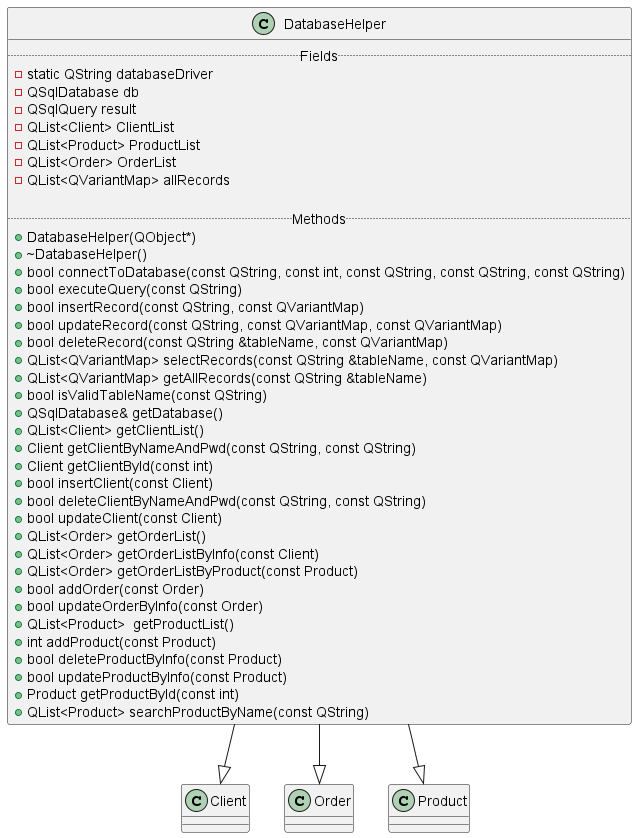

The diagram above was rendered by PlantUML. Its source (embedded in the PNG):
@startuml

' class SearchLine {
'     .. Fields ..
'     - Ui::SearchLine *ui

'     .. Methods ..
'     + SearchLine(QWidget *)
'     + ~SearchLine()
'     + void returnPressed()
'     - void on_searchButton_clicked()
' }

' class TcpSocket {
'     .. Fields ..
'     - QMutex mutex

'     .. Methods ..
'     + TcpSocket(QObject *)
'     + void sendMessageToServer(QByteArray)
'     + void receivedMessage()
'     + void sendAByteArray(const QByteArray)
' }

' class MainWindow {
'     .. Fields ..
'     - Ui::MainWindow *ui
'     - Carousel *carousel
'     - SearchLine *searchLine
'     - QPoint m_dragPosition
'     - bool isLogging
'     - bool isLogged
'     - Login *loginWindow
'     - Client curClient
'     - QString curAvatar
'     - QList<Product> resultProducts
'     - QList<Product> allProducts
'     - QList<Product> pickedProducts
'     - int sortBtn1Clicks
'     - int sortBtn2Clicks
'     - bool echoMode
'     - Product curProduct
'     - int theme
'     - QList<Order> toPayOrders
'     - QList<Order> productsInCart
'     - QStandardItemModel *model
'     - Order curOrder
'     - stack<int> lastTab
'     - TcpSocket *socket

'     .. Methods ..
'     + explicit MainWindow(QWidget*)
'     + ~MainWindow()
'     # void paintEvent(QPaintEvent*)
'     # void mouseMoveEvent(QMouseEvent*)
'     # void mousePressEvent(QMouseEvent*)
'     + void loginSuccessfully()
'     + void signinSuccessfully()
'     - void dealMessage(const QByteArray)
'     - void on_minimizeButton_clicked()
'     - void on_closeButton_clicked()
'     - void on_loginButton_clicked()
'     - void loginNow(const QString, const QString)
'     - void signinNow(const QString, const QString)
'     - void on_profileButton_clicked()
'     - void on_tabWidget_tabBarClicked(int)
'     - void on_saveButton_clicked()
'     - void on_sendButton_clicked()
'     - void on_themeButton_clicked()
'     - void on_shoppingRecordButton_clicked()
'     - void on_refreshButton_clicked()
'     - void on_searchButton_clicked()
'     - void on_supportButton_clicked()
'     - void show_commodity()
'     - void on_spinBox_valueChanged(int)
'     - void on_returnButton_clicked()
'     - void on_iconButton_clicked()
'     - void on_homeButton_clicked()
'     - void on_purchaseButton_clicked()
'     - void on_payButton_clicked()
'     - void on_shoppingCartButton_clicked()
'     - void on_addToCartButton_clicked()
'     - void on_purchaseButton2_clicked()
'     - void on_clearButton_clicked()
'     - void on_avatarButton_clicked()
'     - void on_withDrawButton_clicked()
'     - void on_sortButton1_clicked()
'     - void on_sortButton2_clicked()
'     - void on_historyButton_clicked()
'     - void on_echoModePushButton_clicked()
'     - void init()
'     - void setConnections()
'     - void initCartAndHistory()
' }

' class Login {
'     .. Fields ..
'     - Ui::Login *ui
'     - static bool isLogging

'     .. Methods ..
'     + Login(QWidget *)
'     + ~Login()
'     + void loginNow(const QString, const QString)
'     + void signinNow(const QString, const QString)
'     + void loginSuccessfully()
'     + void signinSuccessfully()
'     - void on_loginButton_clicked()
'     - void on_signinButton_clicked()
' }

' class Carousel {
'     .. Fields ..
'     + Carousel(const QVector<QString>, QWidget *)
'     + int maxImages 
'     - const int width
'     - const int height
'     - QVector<QPixmap> images
'     - ClickableLabel *imageLabel
'     - QPushButton *nextButton
'     - QPushButton *prevButton
'     - QVector<QPushButton *> dots
'     - QTimer *timer
'     - int currentImageIndex

'     .. Methods ..
'     + void imageClicked(const int)
'     - void nextImage()
'     - void prevImage()
'     - void jumpToImage(int)
'     - void updateDots()
' }

' class ClickableLabel {
'     .. Methods ..
'     + ClickableLabel(QWidget *)
'     # void mousePressEvent(QMouseEvent *)
'     + void clicked()
' }

' class Client {
'     .. Fields ..
'     - QString clientName
'     - int clientId
'     - QString clientPhone
'     - QDateTime clientSignTime
'     - QString clientPwd
'     - int clientBought
'     - QString clientImage
'     - QString clientAddress

'     .. Methods ..
'     + Client()
'     + Client(QString, int, QString, QDateTime, QString, int, QString)
'     + static QJsonObject toJsonObject(const Client)
'     + static Client fromJsonObject(const QJsonObject)
'     + void setClientName(QString clientName)
'     + void setClientId(int clientId)
'     + void setClientPhone(QString clientPhone)
'     + void setClientSignTime(QDateTime clientSignTime)
'     + void setClientPwd(QString clientPwd)
'     + void setClientBought(int clientBought)
'     + void setClientImage(QString clientImage)
'     + void setClientAddress(QString clientAddress)

'     + QString getClientName() const
'     + int getClientId() const
'     + QString getClientPhone() const
'     + QDateTime getClientSignTime() const;
'     + QString getClientPwd() const
'     + int getClientBought() const
'     + QString getClientImage() const
'     + QString getClientAddress() const
' }

' class Order {
'     .. Fields ..
'     - int orderId
'     - QString orderProductName
'     - int orderProductNum
'     - QString orderProductStyle
'     - int orderProductId
'     - QString orderProductImage
'     - QString orderCost
'     - QDateTime orderTime
'     - QString orderClient
'     - int orderClientId
'     - int orderCheck
'     - int orderHide

'     .. Methods ..
'     + Order()
'     + Order(int, QString, int, QString, int, QString, QDateTime, QString, int, int, int)
'     + static QJsonObject toJsonObject(const Order)
'     + static Order fromJsonObject(const QJsonObject)
'     + static QJsonObject toJsonObjectArray(const QList<Order>)
'     + static QList<Order> fromJsonObjectArray(const QJsonObject)
'     + int getOrderHide() const
'     + void setOrderHide(int)
'     + int getOrderCheck() const
'     + void setOrderCheck(int)
'     + int getOrderClientId() const
'     + void setOrderClientId(int)
'     + QString getOrderClient() const
'     + void setOrderClient(const QString)
'     + QDateTime getOrderTime() const
'     + void setOrderTime(const QDateTime)
'     + QString getOrderCost() const
'     + void setOrderCost(const QString)
'     + int getOrderProductId() const
'     + void setOrderProductId(int)
'     + QString getOrderProductStyle() const
'     + void setOrderProductStyle(const QString)
'     + int getOrderProductNum() const
'     + void setOrderProductNum(int)
'     + QString getOrderProductName() const
'     + void setOrderProductName(const QString)
'     + QString getOrderProductImage() const
'     + void setOrderProductImage(const QString)
'     + int getOrderId() const
'     + void setOrderId(int value)
' }

' class Product {
'     .. Fields ..
'     - int productId
'     - QString productName
'     - int productPrice
'     - int productNum
'     - int productBuyNum
'     - QString productImage
'     - float productDiscount
'     - QDateTime pickedTime

'     .. Methods ..
'     + Product()
'     + Product(int, QString, int, int, int , QString,float)
'     + static bool cmpBySales(const Product, const Product)
'     + static bool cmpByPrice(const Product, const Product)
'     + static QJsonObject toJsonObject(const Product)
'     + static Product fromJsonObject(const QJsonObject)
'     + static QJsonObject toJsonObjectArray(const QList<Product>)
'     + static QList<Product> fromJsonObjectArray(const QJsonObject)
'     + float getProductDiscount() const
'     + void setProductDiscount(float)
'     + QString getProductImage() const
'     + void setProductImage(const QString)
'     + int getProductBuyNum() const
'     + void setProductBuyNum(int)
'     + int getProductNum() const
'     + void setProductNum(int)
'     + int getProductPrice() const
'     + void setProductPrice(int value)
'     + QString getProductName() const
'     + void setProductName(const QString)
'     + int getProductId() const
'     + void setProductId(int)
'     + QDateTime getPickedTime() const
'     + void setPickedTime(const QDateTime)
' }

' MainWindow --|> SearchLine
' MainWindow --|> TcpSocket
' MainWindow --|> ClickableLabel
' MainWindow --|> Carousel
' MainWindow --|> Login

class DatabaseHelper {
    .. Fields ..
    - static QString databaseDriver
    - QSqlDatabase db
    - QSqlQuery result
    - QList<Client> ClientList
    - QList<Product> ProductList
    - QList<Order> OrderList
    - QList<QVariantMap> allRecords

    .. Methods ..
    + DatabaseHelper(QObject*)
    + ~DatabaseHelper()
    + bool connectToDatabase(const QString, const int, const QString, const QString, const QString)
    + bool executeQuery(const QString)
    + bool insertRecord(const QString, const QVariantMap)
    + bool updateRecord(const QString, const QVariantMap, const QVariantMap)
    + bool deleteRecord(const QString &tableName, const QVariantMap)
    + QList<QVariantMap> selectRecords(const QString &tableName, const QVariantMap)
    + QList<QVariantMap> getAllRecords(const QString &tableName)
    + bool isValidTableName(const QString)
    + QSqlDatabase& getDatabase()
    + QList<Client> getClientList()
    + Client getClientByNameAndPwd(const QString, const QString)
    + Client getClientById(const int)
    + bool insertClient(const Client)
    + bool deleteClientByNameAndPwd(const QString, const QString)
    + bool updateClient(const Client)
    + QList<Order> getOrderList()
    + QList<Order> getOrderListByInfo(const Client)
    + QList<Order> getOrderListByProduct(const Product)
    + bool addOrder(const Order)
    + bool updateOrderByInfo(const Order)
    + QList<Product>  getProductList()
    + int addProduct(const Product)
    + bool deleteProductByInfo(const Product)
    + bool updateProductByInfo(const Product)
    + Product getProductById(const int)
    + QList<Product> searchProductByName(const QString)
}

DatabaseHelper --|> Client
DatabaseHelper --|> Order
DatabaseHelper --|> Product

@enduml